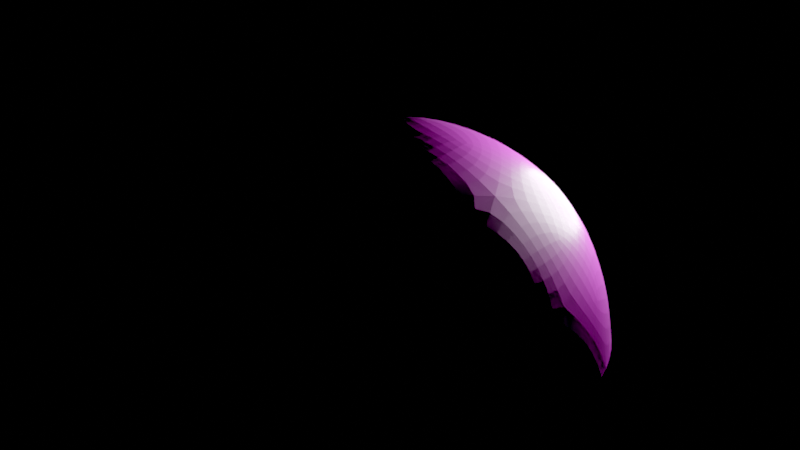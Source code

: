 # Source: skysphere.blend  (saved by Blender 2.80.75; exported with 4.5.12 LTS)
import bpy
from mathutils import Matrix  # noqa: F401  (used for matrix-valued properties, if any)

bpy.ops.wm.read_factory_settings(use_empty=True)
scene = bpy.context.scene
scene.name = 'Scene'

# ---- collections
col_objects = bpy.data.collections.new('Objects'); scene.collection.children.link(col_objects)

# ---- images (referenced by path relative to the original .blend; pixels are not part of the script)
import os
ASSET_DIR = os.environ.get("B2B_ASSET_DIR", "")  # directory of the original .blend (textures are referenced by path, not embedded)
HERE = os.path.dirname(os.path.abspath(__file__))  # packed textures are extracted next to this script under _unpacked/

def load_image(name, relpath, width, height, colorspace="sRGB"):
    """Load a texture the original file referenced (path relative to the .blend, or extracted next to this script)."""
    p = next((c for c in (os.path.join(HERE, relpath), os.path.join(ASSET_DIR, relpath)) if relpath and os.path.exists(c)), "")
    if p:
        img = bpy.data.images.load(p, check_existing=True)
        img.name = name
    else:  # same state as the original file: an image datablock whose file is absent (Cycles renders it pink)
        img = bpy.data.images.new(name, width, height)
        img.source = "FILE"
        img.filepath = "//" + (relpath or name)
    img.colorspace_settings.name = colorspace
    return img
img_clouds0_png = load_image('clouds0.png', 'clouds0.png', 1024, 1024, 'sRGB')

# ---- materials (node trees are filled in below, after node groups)
mat_material = bpy.data.materials.new('Material')
mat_material.alpha_threshold = 0.0
mat_material.line_color = (0.0, 0.0, 0.0, 1.0)

# ---- material node trees
mat_material.use_nodes = True; mat_material.node_tree.nodes.clear()
_N = mat_material.node_tree.nodes; _L = mat_material.node_tree.links
n0 = _N.new('ShaderNodeOutputMaterial'); n0.name = 'Material Output'; n0.location = (300, 300)
n1 = _N.new('ShaderNodeBsdfPrincipled'); n1.name = 'Principled BSDF'; n1.location = (10, 300)
n1.distribution = 'GGX'
n1.subsurface_method = 'BURLEY'
n1.inputs[2].default_value = 0.4
n1.inputs[3].default_value = 1.45
n1.inputs[27].default_value = (0.0, 0.0, 0.0, 1.0)
n1.inputs[28].default_value = 1.0
n2 = _N.new('ShaderNodeTexImage'); n2.name = 'Image Texture'; n2.location = (-374, 271)
n2.image = img_clouds0_png
n2.extension = 'EXTEND'
_L.new(n1.outputs[0], n0.inputs[0])
_L.new(n2.outputs[0], n1.inputs[0])
_L.new(n2.outputs[1], n1.inputs[4])
n0.is_active_output = True

# ---- world
world_world = bpy.data.worlds.new('World'); scene.world = world_world
world_world.use_nodes = True; world_world.node_tree.nodes.clear()
_N = world_world.node_tree.nodes; _L = world_world.node_tree.links
n0 = _N.new('ShaderNodeOutputWorld'); n0.name = 'World Output'; n0.location = (300, 300)
n1 = _N.new('ShaderNodeBackground'); n1.name = 'Background'; n1.location = (10, 300)
n1.inputs[0].default_value = (0.0, 0.0, 0.0, 1.0)
n1.inputs[1].default_value = 0.0
_L.new(n1.outputs[0], n0.inputs[0])
n0.is_active_output = True
world_world.color = (0.05088, 0.05088, 0.05088)
world_world.use_sun_shadow = False
world_world.sun_shadow_jitter_overblur = 0.0

# ---- lights
light_point = bpy.data.lights.new('Point', 'POINT')
light_point.transmission_factor = 0.0
light_point.energy = 225.5
light_point.shadow_soft_size = 0.25
light_point.shadow_maximum_resolution = 0.006
light_point.use_absolute_resolution = True

# ---- meshes
me_icosphere = bpy.data.meshes.new('Icosphere')
me_icosphere.from_pydata([(0.2764, -0.8506, 0.4472), (-0.7236, -0.5257, 0.4472), (-0.7236, 0.5257, 0.4472), (0.2764, 0.8506, 0.4472), (0.8944, 0.0, 0.4472), (0.0, 0.0, 1.0), (0.9511, -0.309, 0.0), (0.9511, 0.309, 0.0), (0.0, -1.0, 0.0), (0.5878, -0.809, 0.0), (-0.9511, -0.309, 0.0), (-0.5878, -0.809, 0.0), (-0.5878, 0.809, 0.0), (-0.9511, 0.309, 0.0), (0.5878, 0.809, 0.0), (0.0, 1.0, 0.0), (0.6882, -0.5, 0.5257), (-0.2629, -0.809, 0.5257), (-0.8506, 0.0, 0.5257), (-0.2629, 0.809, 0.5257), (0.6882, 0.5, 0.5257), (0.1625, -0.5, 0.8507), (0.5257, 0.0, 0.8507), (-0.4253, -0.309, 0.8507), (-0.4253, 0.309, 0.8507), (0.1625, 0.5, 0.8507)], [], [(0, 16, 21), (1, 17, 23), (2, 18, 24), (3, 19, 25), (4, 20, 22), (22, 25, 5), (22, 20, 25), (20, 3, 25), (25, 24, 5), (25, 19, 24), (19, 2, 24), (24, 23, 5), (24, 18, 23), (18, 1, 23), (23, 21, 5), (23, 17, 21), (17, 0, 21), (21, 22, 5), (21, 16, 22), (16, 4, 22), (7, 20, 4), (7, 14, 20), (14, 3, 20), (15, 19, 3), (15, 12, 19), (12, 2, 19), (13, 18, 2), (13, 10, 18), (10, 1, 18), (11, 17, 1), (11, 8, 17), (8, 0, 17), (9, 16, 0), (9, 6, 16), (6, 4, 16), (14, 15, 3), (12, 13, 2), (10, 11, 1), (8, 9, 0), (6, 7, 4)])
_uv = me_icosphere.uv_layers.new(name='UVMap')
_uv.uv.foreach_set('vector', [0.9256, 0.4188, 0.787, 0.4188, 0.8563, 0.8529, 1.203, 0.4188, 1.064, 0.4188, 1.134, 0.8529, 0.09365, 0.4188, -0.04501, 0.4188, 0.02432, 0.8529, 0.371, 0.4188, 0.2323, 0.4188, 0.3016, 0.8529, 0.6483, 0.4188, 0.5096, 0.4188, 0.579, 0.8529, 0.579, 0.8529, 0.4403, 0.8529, 0.5096, 1.287, 0.579, 0.8529, 0.5096, 0.4188, 0.4403, 0.8529, 0.5096, 0.4188, 0.371, 0.4188, 0.4403, 0.8529, 0.3016, 0.8529, 0.163, 0.8529, 0.2323, 1.287, 0.3016, 0.8529, 0.2323, 0.4188, 0.163, 0.8529, 0.2323, 0.4188, 0.09365, 0.4188, 0.163, 0.8529, 0.02432, 0.8529, -0.1143, 0.8529, -0.04501, 1.287, 0.02432, 0.8529, -0.04501, 0.4188, -0.1143, 0.8529, -0.04501, 0.4188, -0.1837, 0.4188, -0.1143, 0.8529, 1.134, 0.8529, 0.9949, 0.8529, 1.064, 1.287, 1.134, 0.8529, 1.064, 0.4188, 0.9949, 0.8529, 1.064, 0.4188, 0.9256, 0.4188, 0.9949, 0.8529, 0.8563, 0.8529, 0.7176, 0.8529, 0.787, 1.287, 0.8563, 0.8529, 0.787, 0.4188, 0.7176, 0.8529, 0.787, 0.4188, 0.6483, 0.4188, 0.7176, 0.8529, 0.579, -0.01528, 0.5096, 0.4188, 0.6483, 0.4188, 0.579, -0.01528, 0.4403, -0.01528, 0.5096, 0.4188, 0.4403, -0.01528, 0.371, 0.4188, 0.5096, 0.4188, 0.3016, -0.01528, 0.2323, 0.4188, 0.371, 0.4188, 0.3016, -0.01528, 0.163, -0.01528, 0.2323, 0.4188, 0.163, -0.01528, 0.09365, 0.4188, 0.2323, 0.4188, 0.02432, -0.01528, -0.04501, 0.4188, 0.09365, 0.4188, 0.02432, -0.01528, -0.1143, -0.01528, -0.04501, 0.4188, -0.1143, -0.01528, -0.1837, 0.4188, -0.04501, 0.4188, 1.134, -0.01528, 1.064, 0.4188, 1.203, 0.4188, 1.134, -0.01528, 0.9949, -0.01528, 1.064, 0.4188, 0.9949, -0.01528, 0.9256, 0.4188, 1.064, 0.4188, 0.8563, -0.01528, 0.787, 0.4188, 0.9256, 0.4188, 0.8563, -0.01528, 0.7176, -0.01528, 0.787, 0.4188, 0.7176, -0.01528, 0.6483, 0.4188, 0.787, 0.4188, 0.4403, -0.01528, 0.3016, -0.01528, 0.371, 0.4188, 0.163, -0.01528, 0.02432, -0.01528, 0.09365, 0.4188, -0.1143, -0.01528, -0.253, -0.01528, -0.1837, 0.4188, 0.9949, -0.01528, 0.8563, -0.01528, 0.9256, 0.4188, 0.7176, -0.01528, 0.579, -0.01528, 0.6483, 0.4188])
me_icosphere.materials.append(mat_material)
me_icosphere.use_remesh_preserve_volume = False
me_icosphere.use_remesh_preserve_attributes = False
me_icosphere.use_mirror_vertex_groups = False
me_icosphere.update()

# ---- objects
ob_icosphere = bpy.data.objects.new('Icosphere', me_icosphere)
ob_point = bpy.data.objects.new('Point', light_point)

# ---- transforms, parenting, visibility, modifiers, constraints
ob_icosphere.location = (0.0, 0.0, 0.0)
ob_icosphere.lineart.crease_threshold = 0.0
_m = ob_icosphere.modifiers.new('Subdivision', 'SUBSURF')
_m.uv_smooth = 'PRESERVE_CORNERS'
_m.levels = 3
_m.render_levels = 3
_m.show_only_control_edges = False
ob_point.location = (0.4795, 0.7221, 0.6445)
ob_point.lineart.crease_threshold = 0.0

# ---- collection membership
scene.collection.objects.link(ob_icosphere)
scene.collection.objects.link(ob_point)

# ---- scene / render settings (as saved in the file)
scene.frame_start = 1; scene.frame_end = 60; scene.frame_set(1)
scene.render.engine = 'CYCLES'
scene.render.fps = 30
scene.cycles.feature_set = 'EXPERIMENTAL'
scene.cycles.use_denoising = False
scene.cycles.samples = 512
scene.cycles.sampling_pattern = 'TABULATED_SOBOL'
scene.cycles.use_adaptive_sampling = False
scene.cycles.use_light_tree = False
scene.view_settings.view_transform = 'Filmic Log'
bpy.context.view_layer.update()

# ---- added for rendering (the .blend has no active camera): camera
cam_auto = bpy.data.cameras.new('AutoCamera')
cam_auto.lens = 50.0
cam_auto.sensor_width = 36.0
cam_auto.clip_end = 1000.0
ob_auto_camera = bpy.data.objects.new('AutoCamera', cam_auto)
scene.collection.objects.link(ob_auto_camera)
ob_auto_camera.location = (2.71614, -3.25936, 2.67291)
ob_auto_camera.rotation_euler = (1.09748, -7.21219e-08, 0.694738)
scene.camera = ob_auto_camera
bpy.context.view_layer.update()
